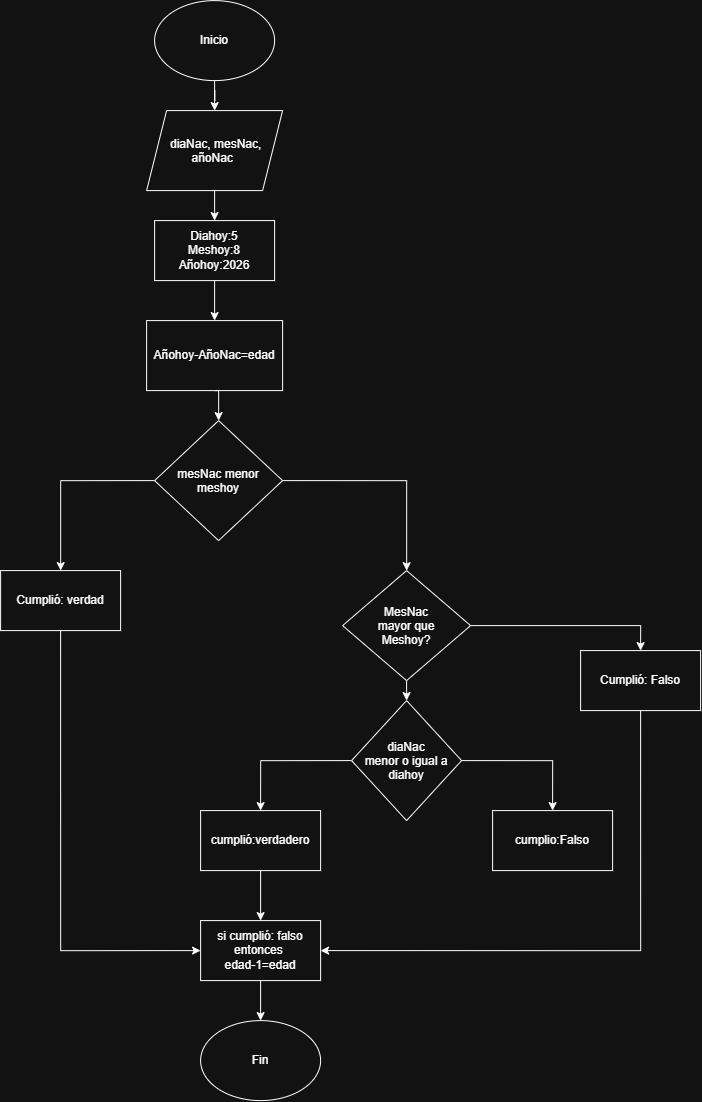

The diagram above was exported from draw.io. Its source (the exported page's mxGraphModel, read from the mxfile embedded in the PNG):
<mxGraphModel dx="1585" dy="865" grid="1" gridSize="10" guides="1" tooltips="1" connect="1" arrows="1" fold="1" page="1" pageScale="1" pageWidth="827" pageHeight="1169" math="0" shadow="0">
  <root>
    <mxCell id="0" />
    <mxCell id="1" parent="0" />
    <mxCell id="j13JyemLdI1nWrm7GmGU-15" edge="1" parent="1" source="j13JyemLdI1nWrm7GmGU-1" style="edgeStyle=orthogonalEdgeStyle;rounded=0;orthogonalLoop=1;jettySize=auto;html=1;entryX=0.5;entryY=0;entryDx=0;entryDy=0;" target="j13JyemLdI1nWrm7GmGU-2">
      <mxGeometry relative="1" as="geometry" />
    </mxCell>
    <mxCell id="j13JyemLdI1nWrm7GmGU-1" parent="1" style="ellipse;whiteSpace=wrap;html=1;shapeInside=1;" value="&lt;div&gt;&lt;br&gt;&lt;/div&gt;&lt;div&gt;&lt;br&gt;&lt;/div&gt;&lt;div&gt;Inicio&lt;/div&gt;" vertex="1">
      <mxGeometry height="80" width="120" x="354" y="10" as="geometry" />
    </mxCell>
    <mxCell id="j13JyemLdI1nWrm7GmGU-16" edge="1" parent="1" source="j13JyemLdI1nWrm7GmGU-2" style="edgeStyle=orthogonalEdgeStyle;rounded=0;orthogonalLoop=1;jettySize=auto;html=1;exitX=0.5;exitY=1;exitDx=0;exitDy=0;entryX=0.5;entryY=0;entryDx=0;entryDy=0;" target="j13JyemLdI1nWrm7GmGU-3">
      <mxGeometry relative="1" as="geometry" />
    </mxCell>
    <mxCell id="j13JyemLdI1nWrm7GmGU-2" parent="1" style="shape=parallelogram;perimeter=parallelogramPerimeter;whiteSpace=wrap;html=1;shapeInside=1;fixedSize=1;" value="diaNac, mesNac, añoNac&lt;br&gt;&lt;div&gt;&lt;br&gt;&lt;/div&gt;" vertex="1">
      <mxGeometry height="80" width="136" x="346" y="120" as="geometry" />
    </mxCell>
    <mxCell id="j13JyemLdI1nWrm7GmGU-17" edge="1" parent="1" source="j13JyemLdI1nWrm7GmGU-3" style="edgeStyle=orthogonalEdgeStyle;rounded=0;orthogonalLoop=1;jettySize=auto;html=1;exitX=0.5;exitY=1;exitDx=0;exitDy=0;entryX=0.5;entryY=0;entryDx=0;entryDy=0;" target="j13JyemLdI1nWrm7GmGU-4">
      <mxGeometry relative="1" as="geometry" />
    </mxCell>
    <mxCell id="j13JyemLdI1nWrm7GmGU-3" parent="1" style="rounded=0;whiteSpace=wrap;html=1;" value="Diahoy:5&lt;div&gt;Meshoy:8&lt;/div&gt;&lt;div&gt;Añohoy:2026&lt;/div&gt;" vertex="1">
      <mxGeometry height="60" width="120" x="354" y="230" as="geometry" />
    </mxCell>
    <mxCell id="j13JyemLdI1nWrm7GmGU-23" edge="1" parent="1" source="j13JyemLdI1nWrm7GmGU-4" style="edgeStyle=orthogonalEdgeStyle;rounded=0;orthogonalLoop=1;jettySize=auto;html=1;exitX=0.5;exitY=1;exitDx=0;exitDy=0;entryX=0.5;entryY=0;entryDx=0;entryDy=0;" target="j13JyemLdI1nWrm7GmGU-5">
      <mxGeometry relative="1" as="geometry" />
    </mxCell>
    <mxCell id="j13JyemLdI1nWrm7GmGU-4" parent="1" style="rounded=0;whiteSpace=wrap;html=1;" value="Añohoy-AñoNac=edad" vertex="1">
      <mxGeometry height="70" width="136" x="346" y="330" as="geometry" />
    </mxCell>
    <mxCell id="j13JyemLdI1nWrm7GmGU-19" edge="1" parent="1" source="j13JyemLdI1nWrm7GmGU-5" style="edgeStyle=orthogonalEdgeStyle;rounded=0;orthogonalLoop=1;jettySize=auto;html=1;exitX=0;exitY=0.5;exitDx=0;exitDy=0;" target="j13JyemLdI1nWrm7GmGU-7">
      <mxGeometry relative="1" as="geometry" />
    </mxCell>
    <mxCell id="j13JyemLdI1nWrm7GmGU-20" edge="1" parent="1" source="j13JyemLdI1nWrm7GmGU-5" style="edgeStyle=orthogonalEdgeStyle;rounded=0;orthogonalLoop=1;jettySize=auto;html=1;exitX=1;exitY=0.5;exitDx=0;exitDy=0;" target="j13JyemLdI1nWrm7GmGU-6">
      <mxGeometry relative="1" as="geometry" />
    </mxCell>
    <mxCell id="j13JyemLdI1nWrm7GmGU-5" parent="1" style="rhombus;whiteSpace=wrap;html=1;shapeInside=1;" value="mesNac menor meshoy" vertex="1">
      <mxGeometry height="120" width="128" x="354" y="430" as="geometry" />
    </mxCell>
    <mxCell id="j13JyemLdI1nWrm7GmGU-25" edge="1" parent="1" source="j13JyemLdI1nWrm7GmGU-6" style="edgeStyle=orthogonalEdgeStyle;rounded=0;orthogonalLoop=1;jettySize=auto;html=1;exitX=1;exitY=0.5;exitDx=0;exitDy=0;entryX=0.5;entryY=0;entryDx=0;entryDy=0;" target="j13JyemLdI1nWrm7GmGU-9">
      <mxGeometry relative="1" as="geometry" />
    </mxCell>
    <mxCell id="j13JyemLdI1nWrm7GmGU-26" edge="1" parent="1" source="j13JyemLdI1nWrm7GmGU-6" style="edgeStyle=orthogonalEdgeStyle;rounded=0;orthogonalLoop=1;jettySize=auto;html=1;exitX=0.5;exitY=1;exitDx=0;exitDy=0;entryX=0.5;entryY=0;entryDx=0;entryDy=0;" target="j13JyemLdI1nWrm7GmGU-8">
      <mxGeometry relative="1" as="geometry" />
    </mxCell>
    <mxCell id="j13JyemLdI1nWrm7GmGU-6" parent="1" style="rhombus;whiteSpace=wrap;html=1;shapeInside=1;" value="MesNac mayor que Meshoy?" vertex="1">
      <mxGeometry height="110" width="128" x="542" y="580" as="geometry" />
    </mxCell>
    <mxCell id="j13JyemLdI1nWrm7GmGU-31" edge="1" parent="1" source="j13JyemLdI1nWrm7GmGU-7" style="edgeStyle=orthogonalEdgeStyle;rounded=0;orthogonalLoop=1;jettySize=auto;html=1;exitX=0.5;exitY=1;exitDx=0;exitDy=0;entryX=0;entryY=0.5;entryDx=0;entryDy=0;" target="j13JyemLdI1nWrm7GmGU-12">
      <mxGeometry relative="1" as="geometry" />
    </mxCell>
    <mxCell id="j13JyemLdI1nWrm7GmGU-7" parent="1" style="rounded=0;whiteSpace=wrap;html=1;" value="Cumplió: verdad" vertex="1">
      <mxGeometry height="60" width="120" x="200" y="580" as="geometry" />
    </mxCell>
    <mxCell id="j13JyemLdI1nWrm7GmGU-21" edge="1" parent="1" source="j13JyemLdI1nWrm7GmGU-8" style="edgeStyle=orthogonalEdgeStyle;rounded=0;orthogonalLoop=1;jettySize=auto;html=1;exitX=1;exitY=0.5;exitDx=0;exitDy=0;entryX=0.5;entryY=0;entryDx=0;entryDy=0;" target="j13JyemLdI1nWrm7GmGU-10">
      <mxGeometry relative="1" as="geometry" />
    </mxCell>
    <mxCell id="j13JyemLdI1nWrm7GmGU-22" edge="1" parent="1" source="j13JyemLdI1nWrm7GmGU-8" style="edgeStyle=orthogonalEdgeStyle;rounded=0;orthogonalLoop=1;jettySize=auto;html=1;exitX=0;exitY=0.5;exitDx=0;exitDy=0;entryX=0.5;entryY=0;entryDx=0;entryDy=0;" target="j13JyemLdI1nWrm7GmGU-11">
      <mxGeometry relative="1" as="geometry" />
    </mxCell>
    <mxCell id="j13JyemLdI1nWrm7GmGU-8" parent="1" style="rhombus;whiteSpace=wrap;html=1;shapeInside=1;" value="diaNac menor o igual a diahoy" vertex="1">
      <mxGeometry height="120" width="110" x="551" y="710" as="geometry" />
    </mxCell>
    <mxCell id="j13JyemLdI1nWrm7GmGU-32" edge="1" parent="1" source="j13JyemLdI1nWrm7GmGU-9" style="edgeStyle=orthogonalEdgeStyle;rounded=0;orthogonalLoop=1;jettySize=auto;html=1;exitX=0.5;exitY=1;exitDx=0;exitDy=0;entryX=1;entryY=0.5;entryDx=0;entryDy=0;" target="j13JyemLdI1nWrm7GmGU-12">
      <mxGeometry relative="1" as="geometry" />
    </mxCell>
    <mxCell id="j13JyemLdI1nWrm7GmGU-9" parent="1" style="rounded=0;whiteSpace=wrap;html=1;" value="Cumplió: Falso" vertex="1">
      <mxGeometry height="60" width="120" x="780" y="660" as="geometry" />
    </mxCell>
    <mxCell id="j13JyemLdI1nWrm7GmGU-10" parent="1" style="rounded=0;whiteSpace=wrap;html=1;" value="cumplio:Falso" vertex="1">
      <mxGeometry height="60" width="120" x="692" y="820" as="geometry" />
    </mxCell>
    <mxCell id="j13JyemLdI1nWrm7GmGU-29" edge="1" parent="1" source="j13JyemLdI1nWrm7GmGU-11" style="edgeStyle=orthogonalEdgeStyle;rounded=0;orthogonalLoop=1;jettySize=auto;html=1;exitX=0.5;exitY=1;exitDx=0;exitDy=0;entryX=0.5;entryY=0;entryDx=0;entryDy=0;" target="j13JyemLdI1nWrm7GmGU-12">
      <mxGeometry relative="1" as="geometry" />
    </mxCell>
    <mxCell id="j13JyemLdI1nWrm7GmGU-11" parent="1" style="rounded=0;whiteSpace=wrap;html=1;" value="cumplió:verdadero" vertex="1">
      <mxGeometry height="60" width="120" x="400" y="820" as="geometry" />
    </mxCell>
    <mxCell id="j13JyemLdI1nWrm7GmGU-30" edge="1" parent="1" source="j13JyemLdI1nWrm7GmGU-12" style="edgeStyle=orthogonalEdgeStyle;rounded=0;orthogonalLoop=1;jettySize=auto;html=1;exitX=0.5;exitY=1;exitDx=0;exitDy=0;entryX=0.5;entryY=0;entryDx=0;entryDy=0;" target="j13JyemLdI1nWrm7GmGU-14">
      <mxGeometry relative="1" as="geometry" />
    </mxCell>
    <mxCell id="j13JyemLdI1nWrm7GmGU-12" parent="1" style="rounded=0;whiteSpace=wrap;html=1;" value="si cumplió: falso&lt;div&gt;entonces&amp;nbsp;&lt;/div&gt;&lt;div&gt;edad-1=edad&lt;/div&gt;" vertex="1">
      <mxGeometry height="60" width="120" x="400" y="930" as="geometry" />
    </mxCell>
    <mxCell id="j13JyemLdI1nWrm7GmGU-14" parent="1" style="ellipse;whiteSpace=wrap;html=1;shapeInside=1;" value="&lt;div&gt;&lt;br&gt;&lt;/div&gt;&lt;div&gt;&lt;br&gt;&lt;/div&gt;&lt;div&gt;Fin&lt;/div&gt;" vertex="1">
      <mxGeometry height="80" width="120" x="400" y="1030" as="geometry" />
    </mxCell>
    <mxCell id="j13JyemLdI1nWrm7GmGU-24" edge="1" parent="1" source="j13JyemLdI1nWrm7GmGU-9" style="edgeStyle=orthogonalEdgeStyle;rounded=0;orthogonalLoop=1;jettySize=auto;html=1;innerLoopWaypoints=1;exitX=0.5;exitY=1;exitDx=0;exitDy=0;" target="j13JyemLdI1nWrm7GmGU-9">
      <mxGeometry relative="1" as="geometry" />
    </mxCell>
    <mxCell id="j13JyemLdI1nWrm7GmGU-27" edge="1" parent="1" source="j13JyemLdI1nWrm7GmGU-9" style="edgeStyle=orthogonalEdgeStyle;rounded=0;orthogonalLoop=1;jettySize=auto;html=1;innerLoopWaypoints=1;exitX=0.5;exitY=1;exitDx=0;exitDy=0;" target="j13JyemLdI1nWrm7GmGU-9">
      <mxGeometry relative="1" as="geometry" />
    </mxCell>
  </root>
</mxGraphModel>